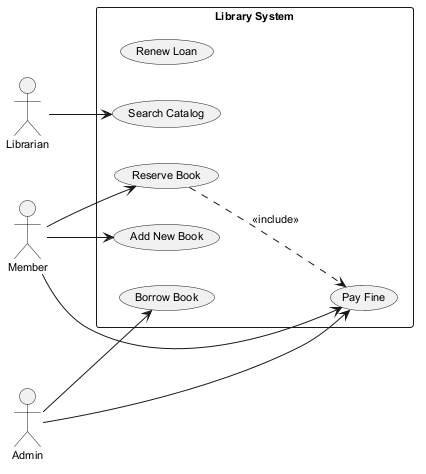

The diagram above was rendered by PlantUML. Its source (embedded in the PNG):
@startuml
skinparam backgroundColor #FFFFFF
skinparam classBackgroundColor #F3E5F5
skinparam classBorderColor #6A1B9A
skinparam defaultFontSize 11
left to right direction
actor "Member" as M
actor "Librarian" as L
actor "Admin" as A
rectangle "Library System" {
  usecase "Renew Loan" as UC_RenewLoan
  usecase "Borrow Book" as UC_BorrowBook
  usecase "Reserve Book" as UC_ReserveBook
  usecase "Pay Fine" as UC_PayFine
  usecase "Search Catalog" as UC_SearchCatalog
  usecase "Add New Book" as UC_AddNewBook
}
M --> UC_AddNewBook
M --> UC_ReserveBook
M --> UC_PayFine
L --> UC_SearchCatalog
A --> UC_PayFine
A --> UC_BorrowBook
UC_ReserveBook ..> UC_PayFine : <<include>>
@enduml